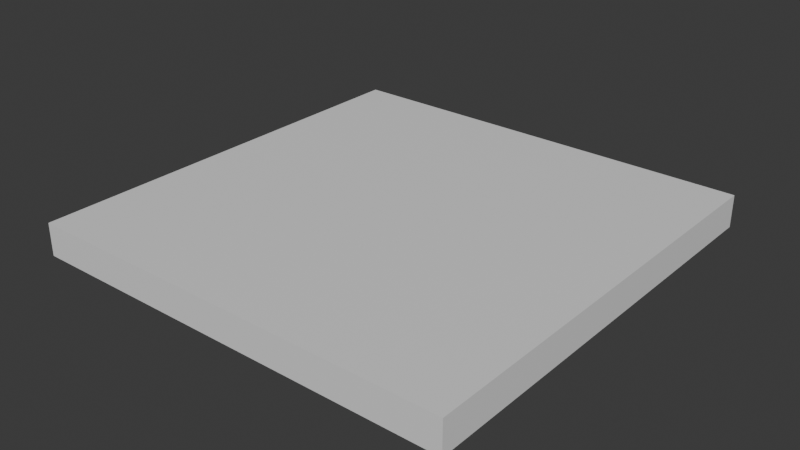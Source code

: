 # Source: ceiling.blend  (saved by Blender 4.3.34; exported with 4.5.12 LTS)
import bpy
from mathutils import Matrix  # noqa: F401  (used for matrix-valued properties, if any)

bpy.ops.wm.read_factory_settings(use_empty=True)
scene = bpy.context.scene
scene.name = 'Scene'

# ---- collections
col_collection = bpy.data.collections.new('Collection'); scene.collection.children.link(col_collection)

# ---- materials (node trees are filled in below, after node groups)
mat_material = bpy.data.materials.new('Material')
mat_material.alpha_threshold = 0.0
mat_material.roughness = 0.5
mat_material.line_color = (0.0, 0.0, 0.0, 1.0)
mat_material_001 = bpy.data.materials.new('Material.001')

# ---- material node trees
mat_material.use_nodes = True; mat_material.node_tree.nodes.clear()
_N = mat_material.node_tree.nodes; _L = mat_material.node_tree.links
n0 = _N.new('ShaderNodeOutputMaterial'); n0.name = 'Material Output'; n0.location = (300, 300)
n1 = _N.new('ShaderNodeBsdfPrincipled'); n1.name = 'Principled BSDF'; n1.location = (10, 300)
n1.inputs[3].default_value = 1.45
_L.new(n1.outputs[0], n0.inputs[0])
n0.is_active_output = True
mat_material_001.use_nodes = True; mat_material_001.node_tree.nodes.clear()
_N = mat_material_001.node_tree.nodes; _L = mat_material_001.node_tree.links
n0 = _N.new('ShaderNodeBsdfPrincipled'); n0.name = 'Principled BSDF'; n0.location = (10, 300)
n1 = _N.new('ShaderNodeOutputMaterial'); n1.name = 'Material Output'; n1.location = (300, 300)
_L.new(n0.outputs[0], n1.inputs[0])
n1.is_active_output = True

# ---- world
world_world = bpy.data.worlds.new('World'); scene.world = world_world
world_world.use_nodes = True; world_world.node_tree.nodes.clear()
_N = world_world.node_tree.nodes; _L = world_world.node_tree.links
n0 = _N.new('ShaderNodeOutputWorld'); n0.name = 'World Output'; n0.location = (300, 300)
n1 = _N.new('ShaderNodeBackground'); n1.name = 'Background'; n1.location = (10, 300)
n1.inputs[0].default_value = (0.05088, 0.05088, 0.05088, 1.0)
_L.new(n1.outputs[0], n0.inputs[0])
n0.is_active_output = True
world_world.color = (0.05088, 0.05088, 0.05088)
world_world.sun_shadow_jitter_overblur = 0.0

# ---- meshes
me_plane = bpy.data.meshes.new('Plane')
me_plane.from_pydata([(-1.0, -1.0, 0.05), (1.0, -1.0, 0.05), (-1.0, 1.0, 0.05), (1.0, 1.0, 0.05), (-0.9, 0.9, 0.0), (-0.9, -0.9, 0.0), (0.9, -0.9, 0.0), (0.9, 0.9, 0.0), (-0.9, 0.9, -0.1), (-0.9, -0.9, -0.1), (0.9, -0.9, -0.1), (0.9, 0.9, -0.1), (-1.0, 1.0, -0.1), (-1.0, -1.0, -0.1), (1.0, -1.0, -0.1), (1.0, 1.0, -0.1)], [], [(5, 4, 7, 6), (3, 15, 12, 2), (5, 9, 8, 4), (7, 11, 10, 6), (2, 12, 13, 0), (9, 13, 12, 8), (10, 14, 13, 9), (11, 15, 14, 10), (8, 12, 15, 11), (0, 13, 14, 1), (4, 8, 11, 7), (6, 10, 9, 5), (1, 14, 15, 3), (2, 0, 1, 3)])
me_plane.polygons.foreach_set('material_index', [1, 0, 0, 0, 0, 0, 0, 0, 0, 0, 0, 0, 0, 0])
_uv = me_plane.uv_layers.new(name='UVMap')
_uv.uv.foreach_set('vector', [0.05, 0.05, 0.05, 0.95, 0.95, 0.95, 0.95, 0.05, 0.0, 0.0, 0.0, 0.0, 0.0, 0.0, 0.0, 0.0, 0.05, 0.05, 0.05, 0.05, 0.05, 0.95, 0.05, 0.95, 0.95, 0.95, 0.95, 0.95, 0.95, 0.05, 0.95, 0.05, 0.0, 0.0, 0.0, 0.0, 0.0, 0.0, 0.0, 0.0, 0.05, 0.05, 0.0, 0.0, 0.0, 1.0, 0.05, 0.95, 0.95, 0.05, 1.0, 0.0, 0.0, 0.0, 0.05, 0.05, 0.95, 0.95, 1.0, 1.0, 1.0, 0.0, 0.95, 0.05, 0.05, 0.95, 0.0, 1.0, 1.0, 1.0, 0.95, 0.95, 0.0, 0.0, 0.0, 0.0, 0.0, 0.0, 0.0, 0.0, 0.05, 0.95, 0.05, 0.95, 0.95, 0.95, 0.95, 0.95, 0.95, 0.05, 0.95, 0.05, 0.05, 0.05, 0.05, 0.05, 0.0, 0.0, 0.0, 0.0, 0.0, 0.0, 0.0, 0.0, 0.0, 0.0, 0.0, 0.0, 0.0, 0.0, 0.0, 0.0])
me_plane.materials.append(mat_material)
me_plane.materials.append(mat_material_001)
me_plane.update()

# ---- objects
ob_plane = bpy.data.objects.new('Plane', me_plane)

# ---- transforms, parenting, visibility, modifiers, constraints
ob_plane.location = (0.0, 0.0, 6.0)

# ---- collection membership
col_collection.objects.link(ob_plane)

# ---- scene / render settings (as saved in the file)
scene.frame_start = 1; scene.frame_end = 250; scene.frame_set(1)
scene.render.engine = 'BLENDER_EEVEE_NEXT'
bpy.context.view_layer.update()

# ---- added for rendering (the .blend has no active camera and no usable light): camera, sun
cam_auto = bpy.data.cameras.new('AutoCamera')
cam_auto.lens = 50.0
cam_auto.sensor_width = 36.0
cam_auto.clip_end = 1000.0
ob_auto_camera = bpy.data.objects.new('AutoCamera', cam_auto)
scene.collection.objects.link(ob_auto_camera)
ob_auto_camera.location = (2.62061, -3.14473, 8.07149)
ob_auto_camera.rotation_euler = (1.09748, -7.21219e-08, 0.694738)
scene.camera = ob_auto_camera
light_auto_sun = bpy.data.lights.new('AutoSun', 'SUN')
light_auto_sun.energy = 3.0
light_auto_sun.angle = 0.0523599
ob_auto_sun = bpy.data.objects.new('AutoSun', light_auto_sun)
scene.collection.objects.link(ob_auto_sun)
ob_auto_sun.rotation_euler = (0.872665, 0.174533, 0.523599)
bpy.context.view_layer.update()
